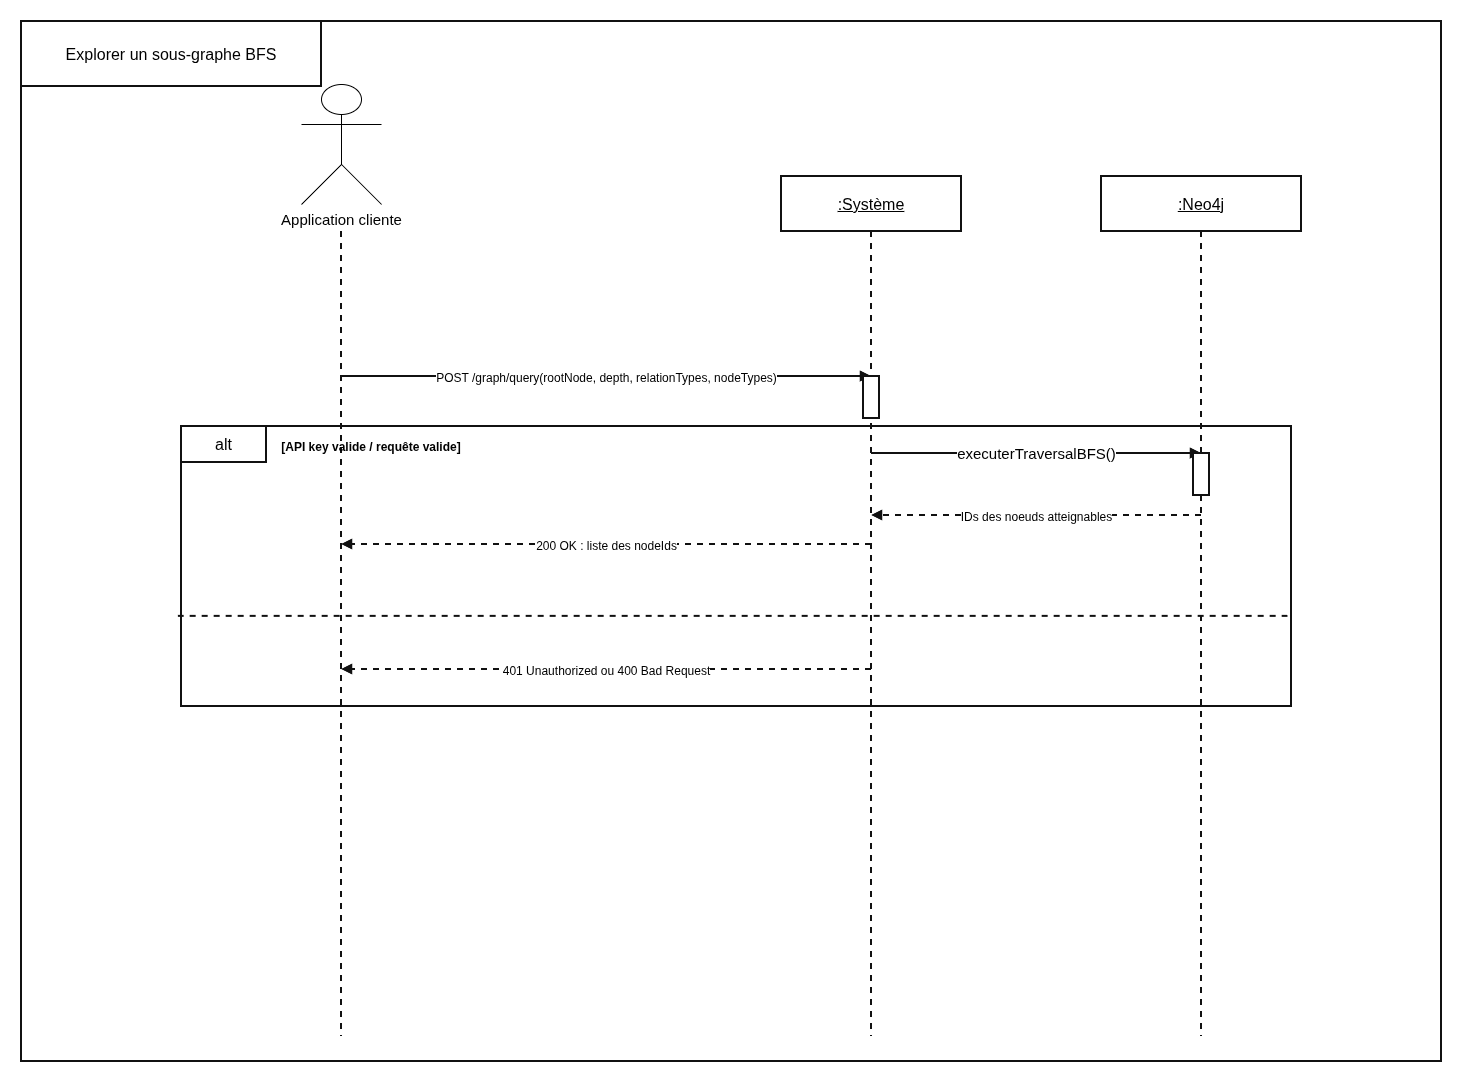

The diagram above was exported from draw.io. Its source (the exported page's mxGraphModel, read from the mxfile embedded in the PNG):
<mxGraphModel dx="1416" dy="869" grid="1" gridSize="10" guides="1" tooltips="1" connect="1" arrows="1" fold="1" page="1" pageScale="1" pageWidth="1800" pageHeight="1150" math="0" shadow="0">
  <root>
    <mxCell id="0" />
    <mxCell id="1" parent="0" />
    <mxCell id="LRlLdEbILYuIyuRzTExl-1" parent="1" style="rounded=0;whiteSpace=wrap;html=1;fillColor=none;strokeColor=#111111;strokeWidth=2;fontSize=15;align=center;verticalAlign=top;spacingTop=25;" value="" vertex="1">
      <mxGeometry height="280" width="1110" x="610" y="445" as="geometry" />
    </mxCell>
    <mxCell id="LRlLdEbILYuIyuRzTExl-2" parent="1" style="rounded=0;whiteSpace=wrap;html=1;fillColor=none;strokeColor=#111111;strokeWidth=2;" value="" vertex="1">
      <mxGeometry height="1040" width="1420" x="450" y="40" as="geometry" />
    </mxCell>
    <mxCell id="LRlLdEbILYuIyuRzTExl-3" parent="1" style="rounded=0;whiteSpace=wrap;html=1;fillColor=#FFFFFF;strokeColor=#111111;strokeWidth=2;fontSize=16;align=center;verticalAlign=middle;" value="Explorer un sous-graphe BFS" vertex="1">
      <mxGeometry height="65" width="300" x="450" y="40" as="geometry" />
    </mxCell>
    <mxCell id="LRlLdEbILYuIyuRzTExl-4" parent="1" style="shape=umlActor;verticalLabelPosition=bottom;verticalAlign=top;html=1;outlineConnect=0;fontSize=15;" value="Application cliente" vertex="1">
      <mxGeometry height="120" width="80" x="730" y="103" as="geometry" />
    </mxCell>
    <mxCell id="LRlLdEbILYuIyuRzTExl-5" parent="1" style="rounded=0;whiteSpace=wrap;html=1;fillColor=#FFFFFF;strokeColor=#111111;strokeWidth=2;fontSize=16;align=center;verticalAlign=middle;" value="&lt;u&gt;:Système&lt;/u&gt;" vertex="1">
      <mxGeometry height="55" width="180" x="1210" y="195" as="geometry" />
    </mxCell>
    <mxCell id="LRlLdEbILYuIyuRzTExl-6" edge="1" parent="1" style="endArrow=none;dashed=1;html=1;strokeColor=#111111;strokeWidth=2;" value="">
      <mxGeometry relative="1" as="geometry">
        <mxPoint x="770" y="250" as="sourcePoint" />
        <mxPoint x="770" y="1055" as="targetPoint" />
      </mxGeometry>
    </mxCell>
    <mxCell id="LRlLdEbILYuIyuRzTExl-7" edge="1" parent="1" style="endArrow=none;dashed=1;html=1;strokeColor=#111111;strokeWidth=2;" value="">
      <mxGeometry relative="1" as="geometry">
        <mxPoint x="1300" y="250" as="sourcePoint" />
        <mxPoint x="1300" y="1055" as="targetPoint" />
      </mxGeometry>
    </mxCell>
    <mxCell id="LRlLdEbILYuIyuRzTExl-8" parent="1" style="rounded=0;whiteSpace=wrap;html=1;fillColor=#FFFFFF;strokeColor=#111111;strokeWidth=2;fontSize=16;align=center;verticalAlign=middle;" value="&lt;u&gt;:Neo4j&lt;/u&gt;" vertex="1">
      <mxGeometry height="55" width="200" x="1530" y="195" as="geometry" />
    </mxCell>
    <mxCell id="LRlLdEbILYuIyuRzTExl-9" edge="1" parent="1" style="endArrow=none;dashed=1;html=1;strokeColor=#111111;strokeWidth=2;" value="">
      <mxGeometry relative="1" as="geometry">
        <mxPoint x="1630" y="250" as="sourcePoint" />
        <mxPoint x="1630" y="1055" as="targetPoint" />
      </mxGeometry>
    </mxCell>
    <mxCell id="LRlLdEbILYuIyuRzTExl-10" edge="1" parent="1" style="endArrow=block;html=1;rounded=0;strokeColor=#111111;strokeWidth=2;fontSize=15;labelBackgroundColor=#FFFFFF;" value="&lt;span style=&quot;font-size: 12px;&quot;&gt;POST /graph/query(rootNode, depth, relationTypes, nodeTypes)&lt;/span&gt;">
      <mxGeometry relative="1" as="geometry">
        <mxPoint x="770" y="395" as="sourcePoint" />
        <mxPoint x="1300" y="395" as="targetPoint" />
      </mxGeometry>
    </mxCell>
    <mxCell id="LRlLdEbILYuIyuRzTExl-11" parent="1" style="rounded=0;whiteSpace=wrap;html=1;fillColor=#FFFFFF;strokeColor=#111111;strokeWidth=2;" value="" vertex="1">
      <mxGeometry height="42" width="16" x="1292" y="395" as="geometry" />
    </mxCell>
    <mxCell id="LRlLdEbILYuIyuRzTExl-12" edge="1" parent="1" style="endArrow=block;html=1;rounded=0;strokeColor=#111111;strokeWidth=2;fontSize=15;labelBackgroundColor=#FFFFFF;" value="executerTraversalBFS()">
      <mxGeometry relative="1" as="geometry">
        <mxPoint x="1300" y="472" as="sourcePoint" />
        <mxPoint x="1630" y="472" as="targetPoint" />
      </mxGeometry>
    </mxCell>
    <mxCell id="LRlLdEbILYuIyuRzTExl-13" parent="1" style="rounded=0;whiteSpace=wrap;html=1;fillColor=#FFFFFF;strokeColor=#111111;strokeWidth=2;" value="" vertex="1">
      <mxGeometry height="42" width="16" x="1622" y="472" as="geometry" />
    </mxCell>
    <mxCell id="LRlLdEbILYuIyuRzTExl-14" edge="1" parent="1" style="endArrow=block;html=1;rounded=0;strokeColor=#111111;strokeWidth=2;fontSize=15;dashed=1;labelBackgroundColor=#FFFFFF;" value="&lt;span style=&quot;font-size: 12px;&quot;&gt;IDs des noeuds atteignables&lt;/span&gt;">
      <mxGeometry relative="1" as="geometry">
        <mxPoint x="1630" y="534" as="sourcePoint" />
        <mxPoint x="1300" y="534" as="targetPoint" />
      </mxGeometry>
    </mxCell>
    <mxCell id="LRlLdEbILYuIyuRzTExl-15" parent="1" style="rounded=0;whiteSpace=wrap;html=1;fillColor=#FFFFFF;strokeColor=#111111;strokeWidth=2;fontSize=16;align=center;verticalAlign=middle;" value="alt" vertex="1">
      <mxGeometry height="36" width="85" x="610" y="445" as="geometry" />
    </mxCell>
    <mxCell id="LRlLdEbILYuIyuRzTExl-16" edge="1" parent="1" style="endArrow=block;html=1;rounded=0;strokeColor=#111111;strokeWidth=2;fontSize=15;dashed=1;labelBackgroundColor=#FFFFFF;" value="&lt;span style=&quot;font-size: 12px;&quot;&gt;200 OK : liste des nodeIds&lt;/span&gt;">
      <mxGeometry relative="1" as="geometry">
        <mxPoint x="1300" y="563" as="sourcePoint" />
        <mxPoint x="770" y="563" as="targetPoint" />
      </mxGeometry>
    </mxCell>
    <mxCell id="LRlLdEbILYuIyuRzTExl-17" edge="1" parent="1" source="LRlLdEbILYuIyuRzTExl-1" style="endArrow=none;dashed=1;html=1;strokeColor=#111111;strokeWidth=2;exitX=-0.003;exitY=0.678;exitDx=0;exitDy=0;exitPerimeter=0;entryX=1.003;entryY=0.678;entryDx=0;entryDy=0;entryPerimeter=0;" target="LRlLdEbILYuIyuRzTExl-1" value="">
      <mxGeometry relative="1" as="geometry">
        <mxPoint x="630" y="604" as="sourcePoint" />
        <mxPoint x="1700" y="604" as="targetPoint" />
      </mxGeometry>
    </mxCell>
    <mxCell id="LRlLdEbILYuIyuRzTExl-18" edge="1" parent="1" style="endArrow=block;html=1;rounded=0;strokeColor=#111111;strokeWidth=2;fontSize=15;dashed=1;labelBackgroundColor=#FFFFFF;" value="&lt;span style=&quot;font-size: 12px;&quot;&gt;401 Unauthorized ou 400 Bad Request&lt;/span&gt;">
      <mxGeometry relative="1" as="geometry">
        <mxPoint x="1300" y="688" as="sourcePoint" />
        <mxPoint x="770" y="688" as="targetPoint" />
      </mxGeometry>
    </mxCell>
    <mxCell id="LRlLdEbILYuIyuRzTExl-19" parent="1" style="text;html=1;whiteSpace=wrap;strokeColor=none;fillColor=none;align=center;verticalAlign=middle;rounded=0;" value="&lt;span style=&quot;font-weight: 700; text-align: left;&quot;&gt;[API key valide / requête valide]&lt;/span&gt;" vertex="1">
      <mxGeometry height="30" width="220" x="690" y="451" as="geometry" />
    </mxCell>
  </root>
</mxGraphModel>